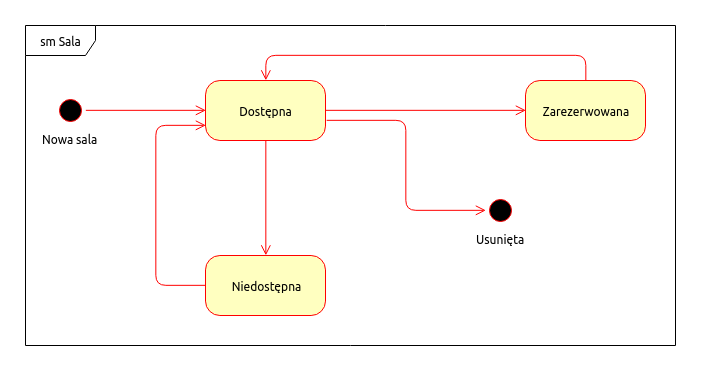

The diagram above was exported from draw.io. Its source (the exported page's mxGraphModel, read from the mxfile embedded in the PNG):
<mxGraphModel dx="1728" dy="-104" grid="1" gridSize="10" guides="1" tooltips="1" connect="1" arrows="1" fold="1" page="1" pageScale="1" pageWidth="1100" pageHeight="850" background="#ffffff" math="0" shadow="0">
  <root>
    <mxCell id="0" />
    <mxCell id="1" parent="0" />
    <mxCell id="2a3bc250acf0617d-8" value="sm Sala" style="shape=umlFrame;whiteSpace=wrap;html=1;rounded=1;shadow=0;comic=0;labelBackgroundColor=none;strokeColor=#000000;strokeWidth=1;fillColor=#ffffff;fontFamily=Verdana;fontSize=12;fontColor=#000000;align=center;width=70;height=30;" parent="1" vertex="1">
      <mxGeometry x="290" y="940" width="650" height="320" as="geometry" />
    </mxCell>
    <mxCell id="0bUcvX7bR1lZ7l2MEeMr-1" value="Nowa sala&lt;br&gt;" style="ellipse;html=1;shape=startState;fillColor=#000000;strokeColor=#ff0000;rounded=1;shadow=0;comic=0;labelBackgroundColor=none;fontFamily=Verdana;fontSize=12;fontColor=#000000;align=center;direction=south;labelPosition=center;verticalLabelPosition=bottom;verticalAlign=top;" vertex="1" parent="1">
      <mxGeometry x="320" y="1010" width="30" height="30" as="geometry" />
    </mxCell>
    <mxCell id="0bUcvX7bR1lZ7l2MEeMr-2" style="edgeStyle=orthogonalEdgeStyle;html=1;labelBackgroundColor=none;endArrow=open;endSize=8;strokeColor=#ff0000;fontFamily=Verdana;fontSize=12;align=left;exitX=0.5;exitY=0;exitDx=0;exitDy=0;entryX=0;entryY=0.5;entryDx=0;entryDy=0;" edge="1" parent="1" source="0bUcvX7bR1lZ7l2MEeMr-1" target="0bUcvX7bR1lZ7l2MEeMr-3">
      <mxGeometry relative="1" as="geometry">
        <mxPoint x="239.99261640651184" y="350.47058823529414" as="sourcePoint" />
        <mxPoint x="460" y="1030" as="targetPoint" />
      </mxGeometry>
    </mxCell>
    <mxCell id="0bUcvX7bR1lZ7l2MEeMr-3" value="Dostępna" style="rounded=1;whiteSpace=wrap;html=1;arcSize=24;fillColor=#ffffc0;strokeColor=#ff0000;shadow=0;comic=0;labelBackgroundColor=none;fontFamily=Verdana;fontSize=12;fontColor=#000000;align=center;" vertex="1" parent="1">
      <mxGeometry x="470" y="995" width="120" height="60" as="geometry" />
    </mxCell>
    <mxCell id="0bUcvX7bR1lZ7l2MEeMr-4" value="Niedostępna" style="rounded=1;whiteSpace=wrap;html=1;arcSize=24;fillColor=#ffffc0;strokeColor=#ff0000;shadow=0;comic=0;labelBackgroundColor=none;fontFamily=Verdana;fontSize=12;fontColor=#000000;align=center;" vertex="1" parent="1">
      <mxGeometry x="470" y="1170" width="120" height="60" as="geometry" />
    </mxCell>
    <mxCell id="0bUcvX7bR1lZ7l2MEeMr-5" style="edgeStyle=orthogonalEdgeStyle;html=1;labelBackgroundColor=none;endArrow=open;endSize=8;strokeColor=#ff0000;fontFamily=Verdana;fontSize=12;align=left;entryX=0.5;entryY=0;entryDx=0;entryDy=0;exitX=0.5;exitY=1;exitDx=0;exitDy=0;" edge="1" parent="1" source="0bUcvX7bR1lZ7l2MEeMr-3" target="0bUcvX7bR1lZ7l2MEeMr-4">
      <mxGeometry relative="1" as="geometry">
        <mxPoint x="610" y="1100" as="sourcePoint" />
        <mxPoint x="480.3333333333335" y="1034.8333333333335" as="targetPoint" />
      </mxGeometry>
    </mxCell>
    <mxCell id="0bUcvX7bR1lZ7l2MEeMr-6" value="Zarezerwowana" style="rounded=1;whiteSpace=wrap;html=1;arcSize=24;fillColor=#ffffc0;strokeColor=#ff0000;shadow=0;comic=0;labelBackgroundColor=none;fontFamily=Verdana;fontSize=12;fontColor=#000000;align=center;" vertex="1" parent="1">
      <mxGeometry x="790" y="995" width="120" height="60" as="geometry" />
    </mxCell>
    <mxCell id="0bUcvX7bR1lZ7l2MEeMr-7" style="edgeStyle=orthogonalEdgeStyle;html=1;labelBackgroundColor=none;endArrow=open;endSize=8;strokeColor=#ff0000;fontFamily=Verdana;fontSize=12;align=left;exitX=1;exitY=0.5;exitDx=0;exitDy=0;entryX=0;entryY=0.5;entryDx=0;entryDy=0;" edge="1" parent="1" source="0bUcvX7bR1lZ7l2MEeMr-3" target="0bUcvX7bR1lZ7l2MEeMr-6">
      <mxGeometry relative="1" as="geometry">
        <mxPoint x="569.8333333333335" y="1099.8333333333335" as="sourcePoint" />
        <mxPoint x="769.8333333333335" y="1099.8333333333335" as="targetPoint" />
      </mxGeometry>
    </mxCell>
    <mxCell id="0bUcvX7bR1lZ7l2MEeMr-8" style="edgeStyle=orthogonalEdgeStyle;html=1;labelBackgroundColor=none;endArrow=open;endSize=8;strokeColor=#ff0000;fontFamily=Verdana;fontSize=12;align=left;exitX=0.5;exitY=0;exitDx=0;exitDy=0;entryX=0.5;entryY=0;entryDx=0;entryDy=0;" edge="1" parent="1" source="0bUcvX7bR1lZ7l2MEeMr-6" target="0bUcvX7bR1lZ7l2MEeMr-3">
      <mxGeometry relative="1" as="geometry">
        <mxPoint x="639.8333333333335" y="969.8333333333335" as="sourcePoint" />
        <mxPoint x="839.8333333333335" y="969.8333333333335" as="targetPoint" />
        <Array as="points">
          <mxPoint x="850" y="970" />
          <mxPoint x="530" y="970" />
        </Array>
      </mxGeometry>
    </mxCell>
    <mxCell id="0bUcvX7bR1lZ7l2MEeMr-9" style="edgeStyle=orthogonalEdgeStyle;html=1;labelBackgroundColor=none;endArrow=open;endSize=8;strokeColor=#ff0000;fontFamily=Verdana;fontSize=12;align=left;exitX=0;exitY=0.5;exitDx=0;exitDy=0;entryX=0;entryY=0.75;entryDx=0;entryDy=0;" edge="1" parent="1" source="0bUcvX7bR1lZ7l2MEeMr-4" target="0bUcvX7bR1lZ7l2MEeMr-3">
      <mxGeometry relative="1" as="geometry">
        <mxPoint x="519.8333333333335" y="1242.3333333333335" as="sourcePoint" />
        <mxPoint x="199.83333333333348" y="1242.3333333333335" as="targetPoint" />
        <Array as="points">
          <mxPoint x="420" y="1200" />
          <mxPoint x="420" y="1040" />
        </Array>
      </mxGeometry>
    </mxCell>
    <mxCell id="0bUcvX7bR1lZ7l2MEeMr-10" value="Usunięta&lt;br&gt;" style="ellipse;html=1;shape=startState;fillColor=#000000;strokeColor=#ff0000;rounded=1;shadow=0;comic=0;labelBackgroundColor=none;fontFamily=Verdana;fontSize=12;fontColor=#000000;align=center;direction=south;labelPosition=center;verticalLabelPosition=bottom;verticalAlign=top;" vertex="1" parent="1">
      <mxGeometry x="750" y="1110" width="30" height="30" as="geometry" />
    </mxCell>
    <mxCell id="0bUcvX7bR1lZ7l2MEeMr-11" style="edgeStyle=orthogonalEdgeStyle;html=1;labelBackgroundColor=none;endArrow=open;endSize=8;strokeColor=#ff0000;fontFamily=Verdana;fontSize=12;align=left;exitX=1.012;exitY=0.661;exitDx=0;exitDy=0;entryX=0.5;entryY=1;entryDx=0;entryDy=0;exitPerimeter=0;" edge="1" parent="1" source="0bUcvX7bR1lZ7l2MEeMr-3" target="0bUcvX7bR1lZ7l2MEeMr-10">
      <mxGeometry relative="1" as="geometry">
        <mxPoint x="600.3333333333335" y="1034.8333333333335" as="sourcePoint" />
        <mxPoint x="800.3333333333335" y="1034.8333333333335" as="targetPoint" />
      </mxGeometry>
    </mxCell>
  </root>
</mxGraphModel>